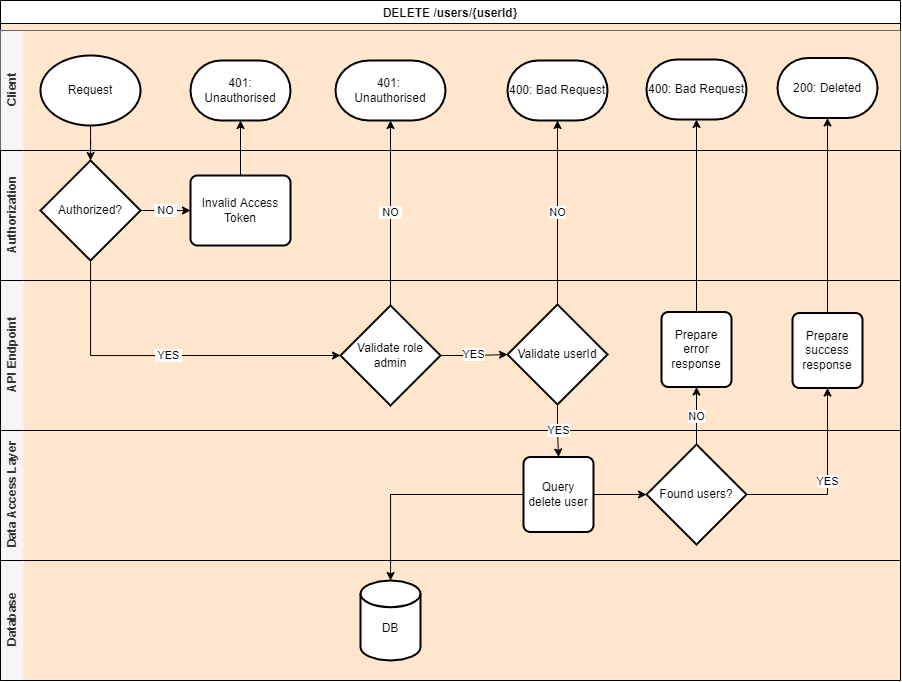

The diagram above was exported from draw.io. Its source (the exported page's mxGraphModel, read from the mxfile embedded in the PNG):
<mxGraphModel dx="1202" dy="446" grid="1" gridSize="10" guides="1" tooltips="1" connect="1" arrows="1" fold="1" page="1" pageScale="1" pageWidth="827" pageHeight="1169" math="0" shadow="0">
  <root>
    <mxCell id="E4o2Y02gEiB_GlfZSlAj-0" />
    <mxCell id="E4o2Y02gEiB_GlfZSlAj-1" parent="E4o2Y02gEiB_GlfZSlAj-0" />
    <mxCell id="E4o2Y02gEiB_GlfZSlAj-2" value="DELETE /users/{userId}" style="swimlane;swimlaneLine=1;glass=0;shadow=0;rounded=0;sketch=0;swimlaneFillColor=#FFE6CC;" vertex="1" parent="E4o2Y02gEiB_GlfZSlAj-1">
      <mxGeometry x="103" y="60" width="900" height="680" as="geometry" />
    </mxCell>
    <mxCell id="E4o2Y02gEiB_GlfZSlAj-3" value="Client" style="swimlane;html=1;horizontal=0;swimlaneLine=0;fillColor=#f5f5f5;strokeColor=#666666;fontColor=#333333;" vertex="1" parent="E4o2Y02gEiB_GlfZSlAj-2">
      <mxGeometry y="30" width="900" height="120" as="geometry">
        <mxRectangle x="260" y="330" width="30" height="50" as="alternateBounds" />
      </mxGeometry>
    </mxCell>
    <mxCell id="E4o2Y02gEiB_GlfZSlAj-4" value="Request" style="strokeWidth=2;html=1;shape=mxgraph.flowchart.start_1;whiteSpace=wrap;" vertex="1" parent="E4o2Y02gEiB_GlfZSlAj-3">
      <mxGeometry x="40" y="25" width="100" height="70" as="geometry" />
    </mxCell>
    <mxCell id="E4o2Y02gEiB_GlfZSlAj-5" value="401: Unauthorised" style="strokeWidth=2;html=1;shape=mxgraph.flowchart.terminator;whiteSpace=wrap;" vertex="1" parent="E4o2Y02gEiB_GlfZSlAj-3">
      <mxGeometry x="190" y="30" width="100" height="60" as="geometry" />
    </mxCell>
    <mxCell id="E4o2Y02gEiB_GlfZSlAj-6" value="401: &lt;br&gt;Unauthorised" style="strokeWidth=2;html=1;shape=mxgraph.flowchart.terminator;whiteSpace=wrap;" vertex="1" parent="E4o2Y02gEiB_GlfZSlAj-3">
      <mxGeometry x="335" y="30" width="110" height="60" as="geometry" />
    </mxCell>
    <mxCell id="E4o2Y02gEiB_GlfZSlAj-7" value="400: Bad Request" style="strokeWidth=2;html=1;shape=mxgraph.flowchart.terminator;whiteSpace=wrap;" vertex="1" parent="E4o2Y02gEiB_GlfZSlAj-3">
      <mxGeometry x="646" y="29" width="100" height="60" as="geometry" />
    </mxCell>
    <mxCell id="E4o2Y02gEiB_GlfZSlAj-8" value="200: Deleted" style="strokeWidth=2;html=1;shape=mxgraph.flowchart.terminator;whiteSpace=wrap;" vertex="1" parent="E4o2Y02gEiB_GlfZSlAj-3">
      <mxGeometry x="777" y="27.5" width="100" height="60" as="geometry" />
    </mxCell>
    <mxCell id="E4o2Y02gEiB_GlfZSlAj-9" value="400: Bad Request" style="strokeWidth=2;html=1;shape=mxgraph.flowchart.terminator;whiteSpace=wrap;" vertex="1" parent="E4o2Y02gEiB_GlfZSlAj-3">
      <mxGeometry x="507" y="30" width="100" height="60" as="geometry" />
    </mxCell>
    <mxCell id="E4o2Y02gEiB_GlfZSlAj-10" value="Authorization" style="swimlane;html=1;horizontal=0;swimlaneLine=0;fillColor=#f5f5f5;fontColor=#333333;" vertex="1" parent="E4o2Y02gEiB_GlfZSlAj-2">
      <mxGeometry y="150" width="900" height="130" as="geometry">
        <mxRectangle x="260" y="330" width="30" height="50" as="alternateBounds" />
      </mxGeometry>
    </mxCell>
    <mxCell id="E4o2Y02gEiB_GlfZSlAj-11" value="&amp;nbsp;NO&amp;nbsp;" style="edgeStyle=orthogonalEdgeStyle;rounded=0;orthogonalLoop=1;jettySize=auto;html=1;entryX=0;entryY=0.5;entryDx=0;entryDy=0;" edge="1" parent="E4o2Y02gEiB_GlfZSlAj-10" source="E4o2Y02gEiB_GlfZSlAj-12" target="E4o2Y02gEiB_GlfZSlAj-13">
      <mxGeometry relative="1" as="geometry" />
    </mxCell>
    <mxCell id="E4o2Y02gEiB_GlfZSlAj-12" value="Authorized?" style="strokeWidth=2;html=1;shape=mxgraph.flowchart.decision;whiteSpace=wrap;" vertex="1" parent="E4o2Y02gEiB_GlfZSlAj-10">
      <mxGeometry x="40" y="10" width="100" height="100" as="geometry" />
    </mxCell>
    <mxCell id="E4o2Y02gEiB_GlfZSlAj-13" value="Invalid Access Token" style="rounded=1;whiteSpace=wrap;html=1;absoluteArcSize=1;arcSize=14;strokeWidth=2;" vertex="1" parent="E4o2Y02gEiB_GlfZSlAj-10">
      <mxGeometry x="190" y="25" width="100" height="70" as="geometry" />
    </mxCell>
    <mxCell id="E4o2Y02gEiB_GlfZSlAj-14" value="API Endpoint" style="swimlane;html=1;horizontal=0;swimlaneLine=0;fillColor=#f5f5f5;fontColor=#333333;" vertex="1" parent="E4o2Y02gEiB_GlfZSlAj-2">
      <mxGeometry y="280" width="900" height="150" as="geometry">
        <mxRectangle x="260" y="330" width="30" height="50" as="alternateBounds" />
      </mxGeometry>
    </mxCell>
    <mxCell id="E4o2Y02gEiB_GlfZSlAj-15" value="YES" style="edgeStyle=orthogonalEdgeStyle;rounded=0;orthogonalLoop=1;jettySize=auto;html=1;exitX=1;exitY=0.5;exitDx=0;exitDy=0;exitPerimeter=0;entryX=0;entryY=0.5;entryDx=0;entryDy=0;entryPerimeter=0;" edge="1" parent="E4o2Y02gEiB_GlfZSlAj-14" source="E4o2Y02gEiB_GlfZSlAj-16" target="E4o2Y02gEiB_GlfZSlAj-19">
      <mxGeometry relative="1" as="geometry" />
    </mxCell>
    <mxCell id="E4o2Y02gEiB_GlfZSlAj-16" value="Validate role admin" style="strokeWidth=2;html=1;shape=mxgraph.flowchart.decision;whiteSpace=wrap;" vertex="1" parent="E4o2Y02gEiB_GlfZSlAj-14">
      <mxGeometry x="340" y="25" width="100" height="100" as="geometry" />
    </mxCell>
    <mxCell id="E4o2Y02gEiB_GlfZSlAj-17" value="Prepare&lt;br&gt;error&lt;br&gt;response" style="rounded=1;whiteSpace=wrap;html=1;absoluteArcSize=1;arcSize=14;strokeWidth=2;shadow=0;glass=0;sketch=0;gradientColor=none;" vertex="1" parent="E4o2Y02gEiB_GlfZSlAj-14">
      <mxGeometry x="661" y="31.5" width="70" height="75" as="geometry" />
    </mxCell>
    <mxCell id="E4o2Y02gEiB_GlfZSlAj-18" value="Prepare&lt;br&gt;success&lt;br&gt;response" style="rounded=1;whiteSpace=wrap;html=1;absoluteArcSize=1;arcSize=14;strokeWidth=2;shadow=0;glass=0;sketch=0;gradientColor=none;" vertex="1" parent="E4o2Y02gEiB_GlfZSlAj-14">
      <mxGeometry x="792" y="32.5" width="70" height="75" as="geometry" />
    </mxCell>
    <mxCell id="E4o2Y02gEiB_GlfZSlAj-19" value="Validate&amp;nbsp;userId" style="strokeWidth=2;html=1;shape=mxgraph.flowchart.decision;whiteSpace=wrap;" vertex="1" parent="E4o2Y02gEiB_GlfZSlAj-14">
      <mxGeometry x="507" y="24" width="100" height="100" as="geometry" />
    </mxCell>
    <mxCell id="E4o2Y02gEiB_GlfZSlAj-20" style="edgeStyle=orthogonalEdgeStyle;rounded=0;orthogonalLoop=1;jettySize=auto;html=1;entryX=0.5;entryY=0;entryDx=0;entryDy=0;entryPerimeter=0;" edge="1" parent="E4o2Y02gEiB_GlfZSlAj-2" source="E4o2Y02gEiB_GlfZSlAj-4" target="E4o2Y02gEiB_GlfZSlAj-12">
      <mxGeometry relative="1" as="geometry" />
    </mxCell>
    <mxCell id="E4o2Y02gEiB_GlfZSlAj-21" style="edgeStyle=orthogonalEdgeStyle;rounded=0;orthogonalLoop=1;jettySize=auto;html=1;entryX=0.5;entryY=1;entryDx=0;entryDy=0;entryPerimeter=0;" edge="1" parent="E4o2Y02gEiB_GlfZSlAj-2" source="E4o2Y02gEiB_GlfZSlAj-13" target="E4o2Y02gEiB_GlfZSlAj-5">
      <mxGeometry relative="1" as="geometry" />
    </mxCell>
    <mxCell id="E4o2Y02gEiB_GlfZSlAj-22" value="Data Access Layer" style="swimlane;html=1;horizontal=0;swimlaneLine=0;startSize=23;fillColor=#f5f5f5;fontColor=#333333;" vertex="1" parent="E4o2Y02gEiB_GlfZSlAj-2">
      <mxGeometry y="430" width="900" height="130" as="geometry">
        <mxRectangle x="260" y="330" width="30" height="50" as="alternateBounds" />
      </mxGeometry>
    </mxCell>
    <mxCell id="E4o2Y02gEiB_GlfZSlAj-23" style="edgeStyle=orthogonalEdgeStyle;rounded=0;orthogonalLoop=1;jettySize=auto;html=1;entryX=0;entryY=0.5;entryDx=0;entryDy=0;entryPerimeter=0;" edge="1" parent="E4o2Y02gEiB_GlfZSlAj-22" source="E4o2Y02gEiB_GlfZSlAj-24" target="E4o2Y02gEiB_GlfZSlAj-25">
      <mxGeometry relative="1" as="geometry" />
    </mxCell>
    <mxCell id="E4o2Y02gEiB_GlfZSlAj-24" value="Query delete user" style="rounded=1;whiteSpace=wrap;html=1;absoluteArcSize=1;arcSize=14;strokeWidth=2;shadow=0;glass=0;sketch=0;gradientColor=none;" vertex="1" parent="E4o2Y02gEiB_GlfZSlAj-22">
      <mxGeometry x="523" y="26.5" width="70" height="75" as="geometry" />
    </mxCell>
    <mxCell id="E4o2Y02gEiB_GlfZSlAj-25" value="Found users?" style="strokeWidth=2;html=1;shape=mxgraph.flowchart.decision;whiteSpace=wrap;" vertex="1" parent="E4o2Y02gEiB_GlfZSlAj-22">
      <mxGeometry x="646" y="14" width="100" height="100" as="geometry" />
    </mxCell>
    <mxCell id="E4o2Y02gEiB_GlfZSlAj-26" value="&amp;nbsp;NO&amp;nbsp;" style="edgeStyle=orthogonalEdgeStyle;rounded=0;orthogonalLoop=1;jettySize=auto;html=1;" edge="1" parent="E4o2Y02gEiB_GlfZSlAj-2" source="E4o2Y02gEiB_GlfZSlAj-16" target="E4o2Y02gEiB_GlfZSlAj-6">
      <mxGeometry relative="1" as="geometry" />
    </mxCell>
    <mxCell id="E4o2Y02gEiB_GlfZSlAj-27" value="Database" style="swimlane;html=1;horizontal=0;swimlaneLine=0;startSize=23;fillColor=#f5f5f5;fontColor=#333333;" vertex="1" parent="E4o2Y02gEiB_GlfZSlAj-2">
      <mxGeometry y="560" width="900" height="120" as="geometry">
        <mxRectangle x="260" y="330" width="30" height="50" as="alternateBounds" />
      </mxGeometry>
    </mxCell>
    <mxCell id="E4o2Y02gEiB_GlfZSlAj-28" value="&lt;br&gt;DB" style="strokeWidth=2;html=1;shape=mxgraph.flowchart.database;whiteSpace=wrap;rounded=0;shadow=0;glass=0;sketch=0;gradientColor=none;" vertex="1" parent="E4o2Y02gEiB_GlfZSlAj-27">
      <mxGeometry x="360" y="20" width="60" height="80" as="geometry" />
    </mxCell>
    <mxCell id="E4o2Y02gEiB_GlfZSlAj-29" value="&amp;nbsp;YES&amp;nbsp;" style="edgeStyle=orthogonalEdgeStyle;rounded=0;orthogonalLoop=1;jettySize=auto;html=1;entryX=0;entryY=0.5;entryDx=0;entryDy=0;entryPerimeter=0;" edge="1" parent="E4o2Y02gEiB_GlfZSlAj-2" source="E4o2Y02gEiB_GlfZSlAj-12" target="E4o2Y02gEiB_GlfZSlAj-16">
      <mxGeometry relative="1" as="geometry">
        <Array as="points">
          <mxPoint x="90" y="355" />
        </Array>
      </mxGeometry>
    </mxCell>
    <mxCell id="E4o2Y02gEiB_GlfZSlAj-30" style="edgeStyle=orthogonalEdgeStyle;rounded=0;orthogonalLoop=1;jettySize=auto;html=1;" edge="1" parent="E4o2Y02gEiB_GlfZSlAj-2" source="E4o2Y02gEiB_GlfZSlAj-24" target="E4o2Y02gEiB_GlfZSlAj-28">
      <mxGeometry relative="1" as="geometry" />
    </mxCell>
    <mxCell id="E4o2Y02gEiB_GlfZSlAj-31" style="edgeStyle=orthogonalEdgeStyle;rounded=0;orthogonalLoop=1;jettySize=auto;html=1;entryX=0.5;entryY=1;entryDx=0;entryDy=0;entryPerimeter=0;" edge="1" parent="E4o2Y02gEiB_GlfZSlAj-2" source="E4o2Y02gEiB_GlfZSlAj-17" target="E4o2Y02gEiB_GlfZSlAj-7">
      <mxGeometry relative="1" as="geometry" />
    </mxCell>
    <mxCell id="E4o2Y02gEiB_GlfZSlAj-32" value="NO" style="edgeStyle=orthogonalEdgeStyle;rounded=0;orthogonalLoop=1;jettySize=auto;html=1;entryX=0.5;entryY=1;entryDx=0;entryDy=0;" edge="1" parent="E4o2Y02gEiB_GlfZSlAj-2" source="E4o2Y02gEiB_GlfZSlAj-25" target="E4o2Y02gEiB_GlfZSlAj-17">
      <mxGeometry relative="1" as="geometry" />
    </mxCell>
    <mxCell id="E4o2Y02gEiB_GlfZSlAj-33" value="YES" style="edgeStyle=orthogonalEdgeStyle;rounded=0;orthogonalLoop=1;jettySize=auto;html=1;entryX=0.5;entryY=1;entryDx=0;entryDy=0;" edge="1" parent="E4o2Y02gEiB_GlfZSlAj-2" source="E4o2Y02gEiB_GlfZSlAj-25" target="E4o2Y02gEiB_GlfZSlAj-18">
      <mxGeometry relative="1" as="geometry" />
    </mxCell>
    <mxCell id="E4o2Y02gEiB_GlfZSlAj-34" style="edgeStyle=orthogonalEdgeStyle;rounded=0;orthogonalLoop=1;jettySize=auto;html=1;entryX=0.5;entryY=1;entryDx=0;entryDy=0;entryPerimeter=0;" edge="1" parent="E4o2Y02gEiB_GlfZSlAj-2" source="E4o2Y02gEiB_GlfZSlAj-18" target="E4o2Y02gEiB_GlfZSlAj-8">
      <mxGeometry relative="1" as="geometry" />
    </mxCell>
    <mxCell id="E4o2Y02gEiB_GlfZSlAj-35" value="YES" style="edgeStyle=orthogonalEdgeStyle;rounded=0;orthogonalLoop=1;jettySize=auto;html=1;exitX=0.5;exitY=1;exitDx=0;exitDy=0;exitPerimeter=0;" edge="1" parent="E4o2Y02gEiB_GlfZSlAj-2" source="E4o2Y02gEiB_GlfZSlAj-19" target="E4o2Y02gEiB_GlfZSlAj-24">
      <mxGeometry relative="1" as="geometry" />
    </mxCell>
    <mxCell id="E4o2Y02gEiB_GlfZSlAj-36" value="NO" style="edgeStyle=orthogonalEdgeStyle;rounded=0;orthogonalLoop=1;jettySize=auto;html=1;exitX=0.5;exitY=0;exitDx=0;exitDy=0;exitPerimeter=0;entryX=0.5;entryY=1;entryDx=0;entryDy=0;entryPerimeter=0;" edge="1" parent="E4o2Y02gEiB_GlfZSlAj-2" source="E4o2Y02gEiB_GlfZSlAj-19" target="E4o2Y02gEiB_GlfZSlAj-9">
      <mxGeometry relative="1" as="geometry" />
    </mxCell>
  </root>
</mxGraphModel>